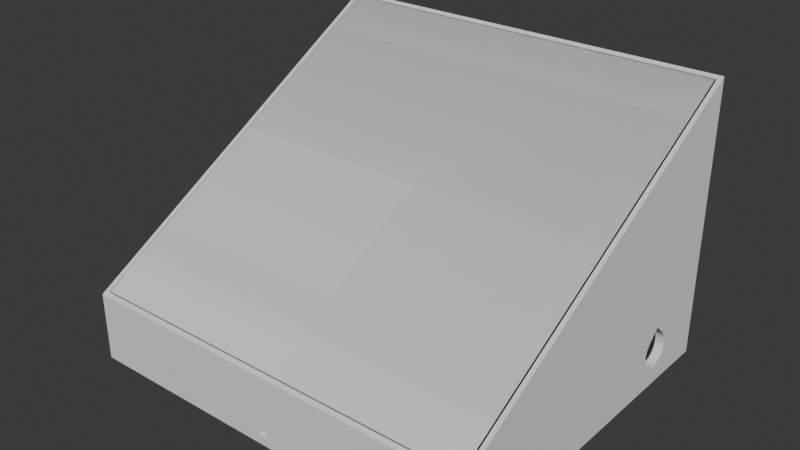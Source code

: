# Source: solar_station_case.blend  (saved by Blender 5.2.44; exported with 4.5.12 LTS)
import bpy
from mathutils import Matrix  # noqa: F401  (used for matrix-valued properties, if any)

bpy.ops.wm.read_factory_settings(use_empty=True)
scene = bpy.context.scene
scene.name = 'Scene'

# ---- collections
col_collection = bpy.data.collections.new('Collection'); scene.collection.children.link(col_collection)

# ---- world
world_world = bpy.data.worlds.new('World'); scene.world = world_world
world_world.use_nodes = True; world_world.node_tree.nodes.clear()
_N = world_world.node_tree.nodes; _L = world_world.node_tree.links
n0 = _N.new('ShaderNodeOutputWorld'); n0.name = 'World Output'; n0.location = (200, 100)
n1 = _N.new('ShaderNodeBackground'); n1.name = 'Background'; n1.location = (-200, 100)
n1.inputs[0].default_value = (0.05088, 0.05088, 0.05088, 1.0)
_L.new(n1.outputs[0], n0.inputs[0])
n0.is_active_output = True
world_world.color = (0.05088, 0.05088, 0.05088)
world_world.sun_shadow_jitter_overblur = 0.0

# ---- meshes
me_cube_001 = bpy.data.meshes.new('Cube.001')
me_cube_001.from_pydata([(-72.5, -61.29, 23.45), (-72.5, -62.79, 26.05), (-72.5, 64.29, 95.95), (-72.5, 62.79, 98.55), (72.5, -61.29, 23.45), (72.5, -62.79, 26.05), (72.5, 64.29, 95.95), (72.5, 62.79, 98.55)], [], [(0, 1, 3, 2), (2, 3, 7, 6), (6, 7, 5, 4), (4, 5, 1, 0), (2, 6, 4, 0), (7, 3, 1, 5)])
_uv = me_cube_001.uv_layers.new(name='UVMap')
_uv.uv.foreach_set('vector', [0.375, 0.0, 0.625, 0.0, 0.625, 0.25, 0.375, 0.25, 0.375, 0.25, 0.625, 0.25, 0.625, 0.5, 0.375, 0.5, 0.375, 0.5, 0.625, 0.5, 0.625, 0.75, 0.375, 0.75, 0.375, 0.75, 0.625, 0.75, 0.625, 1.0, 0.375, 1.0, 0.125, 0.5, 0.375, 0.5, 0.375, 0.75, 0.125, 0.75, 0.625, 0.5, 0.875, 0.5, 0.875, 0.75, 0.625, 0.75])
me_cube_001.update()
me_solarstation = bpy.data.meshes.new('SolarStation')
me_solarstation.from_pydata([(-74.6, -64.61, 0.0), (-54.3, 12.21, 3.0), (-15.3, -23.3, 7.0), (-39.3, 35.81, 3.0), (-73.0, -61.72, 23.2), (55.3, -23.3, 7.0), (-71.4, -61.41, 3.0), (55.3, 27.3, 7.0), (-25.7, 12.21, 3.0), (74.6, -64.61, 0.0), (-15.3, 27.3, 7.0), (39.3, 35.81, 3.0), (-17.3, -25.3, 11.0), (-25.7, 29.81, 3.0), (71.4, -61.41, 3.0), (57.3, -25.3, 11.0), (57.3, 29.3, 11.0), (-54.3, 29.81, 3.0), (-17.3, 29.3, 11.0), (74.6, 64.61, 0.0), (-56.3, 10.21, 9.0), (-15.3, -23.3, 11.0), (-15.3, 27.3, 11.0), (39.3, 57.41, 3.0), (55.3, -23.3, 11.0), (-23.7, 10.21, 9.0), (55.3, 27.3, 11.0), (73.0, -61.72, 23.2), (-23.7, 31.81, 9.0), (71.4, 61.41, 3.0), (-56.3, 31.81, 9.0), (-39.3, 57.41, 3.0), (-54.3, 12.21, 9.0), (53.8, -21.8, 7.0), (53.8, 25.8, 7.0), (-74.6, 64.61, 0.0), (-54.3, 29.81, 9.0), (-13.8, -21.8, 7.0), (-41.3, 33.81, 9.0), (-13.8, 25.8, 7.0), (-25.7, 12.21, 9.0), (-71.4, 61.41, 3.0), (-25.7, 29.81, 9.0), (41.3, 33.81, 9.0), (41.3, 59.41, 9.0), (-74.6, -64.61, 25.0), (-41.3, 59.41, 9.0), (74.6, -64.61, 25.0), (-39.3, 35.81, 9.0), (74.6, 64.61, 99.6), (-39.3, 57.41, 9.0), (-74.6, 64.61, 99.6), (-73.0, -63.22, 25.8), (39.3, 35.81, 9.0), (39.3, 57.41, 9.0), (-73.0, -63.01, 25.92), (73.0, -63.01, 25.92), (73.0, -63.22, 25.8), (-73.0, 63.22, 98.8), (73.0, 63.22, 98.8), (-73.0, 64.61, 96.14), (-73.0, 64.61, 96.4), (73.0, 64.61, 96.4), (73.0, 64.61, 96.14), (-71.4, -61.41, 23.38), (71.4, -61.41, 23.38), (71.4, 61.41, 94.29), (-71.4, 61.41, 94.29), (74.6, 33.36, 13.0), (74.6, 33.48, 11.78), (74.6, 33.48, 14.22), (74.6, 33.83, 10.61), (74.6, 33.83, 15.39), (74.6, 34.41, 9.528), (74.6, 35.19, 8.581), (74.6, 37.21, 7.226), (74.6, 38.39, 6.87), (74.6, 36.13, 7.803), (74.6, 34.41, 16.47), (74.6, 35.19, 17.42), (74.6, 42.0, 7.226), (74.6, 40.82, 6.87), (74.6, 44.02, 8.581), (74.6, 43.08, 7.803), (74.6, 45.38, 10.61), (74.6, 45.38, 15.39), (74.6, 45.86, 13.0), (74.6, 45.74, 11.78), (0.0, -58.41, 3.0), (74.6, 45.74, 14.22), (74.6, 44.8, 16.47), (74.6, 44.8, 9.528), (74.6, 44.02, 17.42), (74.6, 39.61, 21.84), (74.6, 39.61, 6.75), (71.4, 33.36, 13.0), (71.4, 33.48, 11.78), (71.4, 33.48, 14.22), (71.4, 33.83, 10.61), (71.4, 33.83, 15.39), (71.4, 34.41, 9.528), (71.4, 35.19, 8.581), (71.4, 38.39, 6.87), (71.4, 37.21, 7.226), (71.4, 36.13, 7.803), (71.4, 34.41, 16.47), (71.4, 35.19, 17.42), (71.4, 42.0, 7.226), (71.4, 40.82, 6.87), (71.4, 44.02, 8.581), (71.4, 43.08, 7.803), (71.4, 45.38, 10.61), (71.4, 45.38, 15.39), (71.4, 45.86, 13.0), (71.4, 45.74, 11.78), (71.4, 45.74, 14.22), (71.4, 44.8, 16.47), (71.4, 44.8, 9.528), (71.4, 44.02, 17.42), (71.4, 39.61, 21.84), (71.4, 39.61, 6.75), (-74.6, 33.36, 13.0), (-74.6, 33.48, 11.78), (-74.6, 33.48, 14.22), (-74.6, 33.83, 10.61), (-74.6, 33.83, 15.39), (-74.6, 34.41, 9.528), (-74.6, 35.19, 8.581), (-74.6, 38.39, 6.87), (-74.6, 37.21, 7.226), (-74.6, 36.13, 7.803), (-74.6, 34.41, 16.47), (-74.6, 35.19, 17.42), (-74.6, 42.0, 7.226), (-74.6, 40.82, 6.87), (-74.6, 44.02, 8.581), (-74.6, 43.08, 7.803), (-74.6, 45.38, 10.61), (-74.6, 45.19, 10.26), (-74.6, 45.38, 15.39), (-74.6, 45.86, 13.0), (-74.6, 45.74, 11.78), (-74.6, 45.74, 14.22), (-74.6, 44.8, 16.47), (-74.6, 44.8, 9.528), (-74.6, 44.02, 17.42), (-74.6, 39.61, 21.84), (-74.6, 39.61, 6.75), (-71.4, 33.36, 13.0), (-71.4, 33.48, 11.78), (-71.4, 33.48, 14.22), (-71.4, 33.83, 10.61), (-71.4, 33.83, 15.39), (-71.4, 34.41, 9.528), (-71.4, 35.19, 8.581), (-71.4, 37.21, 7.226), (-71.4, 38.39, 6.87), (-71.4, 36.13, 7.803), (-71.4, 34.41, 16.47), (-71.4, 35.19, 17.42), (-71.4, 42.0, 7.226), (-71.4, 40.82, 6.87), (-71.4, 44.02, 8.581), (-71.4, 43.08, 7.803), (-71.4, 45.38, 10.61), (-71.4, 45.38, 15.39), (-71.4, 45.86, 13.0), (-71.4, 45.74, 11.78), (-71.4, 45.74, 14.22), (-71.4, 44.8, 16.47), (-71.4, 44.8, 9.528), (-71.4, 44.02, 17.42), (-71.4, 39.61, 21.84), (-71.4, 39.61, 6.75), (-1.5, -64.61, 4.5), (-1.487, -64.61, 4.304), (-1.487, -64.61, 4.696), (-1.449, -64.61, 4.112), (-1.449, -64.61, 4.888), (-1.19, -64.61, 3.587), (-1.19, -64.61, 5.413), (-1.299, -64.61, 3.75), (-1.299, -64.61, 5.25), (-1.386, -64.61, 3.926), (-1.386, -64.61, 5.074), (-0.75, -64.61, 3.201), (-0.75, -64.61, 5.799), (-0.9131, -64.61, 3.31), (-0.9131, -64.61, 5.69), (-0.1958, -64.61, 3.013), (-0.1958, -64.61, 5.987), (-0.3882, -64.61, 3.051), (-0.3882, -64.61, 5.949), (-0.574, -64.61, 3.114), (-0.574, -64.61, 5.886), (0.0, -64.61, 3.0), (-1.061, -64.61, 3.439), (-1.061, -64.61, 5.561), (0.1958, -64.61, 3.013), (0.3882, -64.61, 5.949), (0.3882, -64.61, 3.051), (0.1958, -64.61, 5.987), (0.75, -64.61, 3.201), (0.9131, -64.61, 5.69), (0.9131, -64.61, 3.31), (0.75, -64.61, 5.799), (0.574, -64.61, 3.114), (0.574, -64.61, 5.886), (1.19, -64.61, 3.587), (1.19, -64.61, 5.413), (1.299, -64.61, 3.75), (1.299, -64.61, 5.25), (1.449, -64.61, 4.112), (1.449, -64.61, 4.888), (1.5, -64.61, 4.5), (1.487, -64.61, 4.304), (1.487, -64.61, 4.696), (1.386, -64.61, 3.926), (1.386, -64.61, 5.074), (1.061, -64.61, 3.439), (1.061, -64.61, 5.561), (0.0, -64.61, 6.0), (0.0, -61.41, 3.0), (-1.487, -61.41, 4.304), (-1.5, -61.41, 4.5), (-1.449, -61.41, 4.888), (-1.449, -61.41, 4.112), (-1.487, -61.41, 4.696), (-1.386, -61.41, 3.926), (-1.19, -61.41, 5.413), (-1.299, -61.41, 3.75), (-1.299, -61.41, 5.25), (-1.19, -61.41, 3.587), (-1.386, -61.41, 5.074), (-1.061, -61.41, 3.439), (-0.75, -61.41, 5.799), (-0.9131, -61.41, 3.31), (-0.9131, -61.41, 5.69), (-0.574, -61.41, 3.114), (-0.1958, -61.41, 3.013), (-0.1958, -61.41, 5.987), (-0.3882, -61.41, 3.051), (-0.3882, -61.41, 5.949), (-0.75, -61.41, 3.201), (-0.574, -61.41, 5.886), (-1.061, -61.41, 5.561), (0.3882, -61.41, 3.051), (0.3882, -61.41, 5.949), (0.1958, -61.41, 3.013), (0.1958, -61.41, 5.987), (0.9131, -61.41, 3.31), (0.9131, -61.41, 5.69), (0.75, -61.41, 3.201), (0.75, -61.41, 5.799), (0.574, -61.41, 3.114), (0.574, -61.41, 5.886), (1.19, -61.41, 5.413), (1.299, -61.41, 3.75), (1.19, -61.41, 3.587), (1.299, -61.41, 5.25), (1.449, -61.41, 4.888), (1.5, -61.41, 4.5), (1.487, -61.41, 4.304), (1.487, -61.41, 4.696), (1.449, -61.41, 4.112), (1.386, -61.41, 5.074), (1.386, -61.41, 3.926), (1.061, -61.41, 5.561), (1.061, -61.41, 3.439), (0.0, -61.41, 6.0), (41.3, 33.81, 3.0), (-41.3, 33.81, 3.0), (41.3, 59.41, 3.0), (-41.3, 59.41, 3.0), (-23.7, 10.21, 3.0), (-56.3, 10.21, 3.0), (-23.7, 31.81, 3.0), (-56.3, 31.81, 3.0), (-40.4, 31.81, 3.0), (-42.08, 12.21, 3.0), (-36.57, 29.81, 3.0), (-45.36, 17.71, 3.0), (-31.99, 25.94, 3.0), (57.3, 29.3, 3.0), (53.8, 25.8, 3.0), (42.72, 29.3, 3.0), (57.3, -25.3, 3.0), (53.8, -21.8, 3.0), (-17.3, 12.53, 3.0), (-17.3, 29.3, 3.0), (-13.8, 25.8, 3.0), (-17.3, -25.3, 3.0), (-13.8, -21.8, 3.0)], [], [(0, 35, 19, 9), (52, 55, 45, 47, 56, 57), (59, 56, 47, 49, 51, 45, 55, 58), (175, 174, 0, 9, 214, 215, 212, 217, 210, 208, 219, 204, 202, 206, 200, 198, 195, 189, 191, 193, 185, 187, 196, 179, 181, 183, 177), (216, 214, 9, 47, 45, 0, 174, 176, 178, 184, 182, 180, 197, 188, 186, 194, 192, 190, 221, 201, 199, 207, 205, 203, 220, 209, 211, 218, 213), (87, 84, 19, 49, 93, 92, 90, 85, 89, 86), (79, 93, 49, 47, 9, 19, 84, 91, 82, 83, 80, 81, 94, 76, 75, 77, 74, 73, 71, 69, 68, 70, 72, 78), (51, 49, 62, 61), (63, 62, 49, 19, 35, 51, 61, 60), (144, 138, 35, 0, 45, 51, 146, 132, 131, 125, 123, 121, 122, 124, 126, 127, 130, 129, 128, 147, 134, 133, 136, 135), (145, 146, 51, 35, 138, 137, 141, 140, 142, 139, 143), (284, 290, 292, 287), (285, 270, 271, 278, 276, 274, 288, 289), (274, 275, 277, 41, 6, 88, 222, 14, 29, 272, 270, 285, 283, 286, 291, 288), (277, 278, 271, 273, 41), (282, 281, 279, 8, 13, 280), (281, 282, 280, 17, 1, 279), (272, 29, 41, 273), (31, 3, 11, 23), (6, 222, 88), (227, 224, 6, 64, 65, 14, 222, 248, 246, 254, 252, 250, 268, 258, 257, 266, 264, 262, 261, 263, 260, 265, 259, 256, 267, 251, 253, 255, 247, 249, 269, 240, 242, 244, 235, 237, 245, 229, 231, 233, 225), (239, 222, 6, 224, 223, 226, 228, 230, 232, 234, 236, 243, 238, 241), (117, 111, 29, 14, 65, 66, 119, 106, 105, 99, 97, 95, 96, 98, 100, 101, 104, 103, 102, 120, 108, 107, 110, 109), (118, 119, 66, 29, 111, 114, 113, 115, 112, 116), (67, 41, 29, 66), (167, 164, 41, 67, 172, 171, 169, 165, 168, 166), (159, 172, 67, 64, 6, 41, 164, 170, 162, 163, 160, 161, 173, 156, 155, 157, 154, 153, 151, 149, 148, 150, 152, 158), (55, 52, 4, 60, 61, 58), (62, 59, 58, 61), (56, 59, 62, 63, 27, 57), (27, 4, 52, 57), (66, 65, 27, 63, 60, 4, 64, 67), (64, 4, 27, 65), (90, 92, 118, 116), (85, 90, 116, 112), (89, 85, 112, 115), (86, 89, 115, 113), (87, 86, 113, 114), (84, 87, 114, 111), (91, 84, 111, 117), (82, 91, 117, 109), (83, 82, 109, 110), (80, 83, 110, 107), (81, 80, 107, 108), (94, 81, 108, 120), (76, 94, 120, 102), (75, 76, 102, 103), (77, 75, 103, 104), (74, 77, 104, 101), (100, 73, 74, 101), (98, 71, 73, 100), (96, 69, 71, 98), (95, 68, 69, 96), (97, 70, 68, 95), (99, 72, 70, 97), (105, 78, 72, 99), (106, 79, 78, 105), (119, 93, 79, 106), (118, 92, 93, 119), (145, 143, 169, 171), (143, 139, 165, 169), (139, 142, 168, 165), (142, 140, 166, 168), (140, 141, 167, 166), (141, 137, 164, 167), (170, 164, 137, 138, 144), (144, 135, 162, 170), (135, 136, 163, 162), (136, 133, 160, 163), (133, 134, 161, 160), (134, 147, 173, 161), (147, 128, 156, 173), (128, 129, 155, 156), (129, 130, 157, 155), (130, 127, 154, 157), (126, 153, 154, 127), (124, 151, 153, 126), (122, 149, 151, 124), (121, 148, 149, 122), (123, 150, 148, 121), (125, 152, 150, 123), (131, 158, 152, 125), (132, 159, 158, 131), (146, 172, 159, 132), (145, 171, 172, 146), (201, 221, 269, 249), (199, 201, 249, 247), (207, 199, 247, 255), (205, 207, 255, 253), (203, 205, 253, 251), (220, 203, 251, 267), (220, 267, 256, 209), (209, 256, 259, 211), (211, 259, 265, 218), (218, 265, 260, 213), (213, 260, 263, 216), (216, 263, 261, 214), (214, 261, 262, 215), (215, 262, 264, 212), (212, 264, 266, 217), (217, 266, 257, 210), (210, 257, 258, 208), (208, 258, 268, 219), (250, 204, 219, 268), (252, 202, 204, 250), (254, 206, 202, 252), (246, 200, 206, 254), (248, 198, 200, 246), (222, 195, 198, 248), (239, 189, 195, 222), (241, 191, 189, 239), (238, 193, 191, 241), (243, 185, 193, 238), (236, 187, 185, 243), (234, 196, 187, 236), (179, 196, 234, 232), (181, 179, 232, 230), (183, 181, 230, 228), (177, 183, 228, 226), (175, 177, 226, 223), (174, 175, 223, 224), (176, 174, 224, 227), (178, 176, 227, 225), (184, 178, 225, 233), (182, 184, 233, 231), (180, 182, 231, 229), (197, 180, 229, 245), (188, 197, 245, 237), (186, 188, 237, 235), (194, 186, 235, 244), (192, 194, 244, 242), (190, 192, 242, 240), (221, 190, 240, 269), (53, 43, 44, 54), (50, 54, 44, 46, 38, 43, 53, 48), (270, 43, 38, 271), (272, 44, 43, 270), (273, 46, 44, 272), (271, 38, 46, 273), (11, 3, 48, 53), (23, 11, 53, 54), (50, 31, 23, 54), (48, 3, 31, 50), (40, 25, 28, 42), (36, 42, 28, 30, 20, 25, 40, 32), (274, 25, 20, 275), (276, 28, 25, 274), (278, 277, 30, 28, 276), (275, 20, 30, 277), (40, 8, 279, 1, 32), (40, 42, 13, 8), (280, 13, 42, 36, 17), (32, 1, 17, 36), (24, 21, 12, 15, 16, 18, 22, 26), (18, 12, 21, 22), (286, 15, 12, 291), (283, 16, 15, 286), (289, 18, 16, 283, 285), (12, 18, 289, 288, 291), (33, 37, 2, 5, 7, 10, 39, 34), (10, 2, 37, 39), (5, 2, 21, 24), (7, 5, 24, 26), (22, 10, 7, 26), (21, 2, 10, 22), (37, 33, 287, 292), (33, 34, 284, 287), (284, 34, 39, 290), (290, 39, 37, 292)])
_uv = me_solarstation.uv_layers.new(name='UVMap')
_uv.uv.foreach_set('vector', [0.0, 0.0, 0.0, 0.0, 0.0, 0.0, 0.0, 0.0, 0.0, 0.0, 0.0, 0.0, 0.0, 0.0, 0.0, 0.0, 0.0, 0.0, 0.0, 0.0, 0.0, 0.0, 0.0, 0.0, 0.0, 0.0, 0.0, 0.0, 0.0, 0.0, 0.0, 0.0, 0.0, 0.0, 0.0, 0.0, 0.0, 0.0, 0.0, 0.0, 0.0, 0.0, 0.0, 0.0, 0.0, 0.0, 0.0, 0.0, 0.0, 0.0, 0.0, 0.0, 0.0, 0.0, 0.0, 0.0, 0.0, 0.0, 0.0, 0.0, 0.0, 0.0, 0.0, 0.0, 0.0, 0.0, 0.0, 0.0, 0.0, 0.0, 0.0, 0.0, 0.0, 0.0, 0.0, 0.0, 0.0, 0.0, 0.0, 0.0, 0.0, 0.0, 0.0, 0.0, 0.0, 0.0, 0.0, 0.0, 0.0, 0.0, 0.0, 0.0, 0.0, 0.0, 0.0, 0.0, 0.0, 0.0, 0.0, 0.0, 0.0, 0.0, 0.0, 0.0, 0.0, 0.0, 0.0, 0.0, 0.0, 0.0, 0.0, 0.0, 0.0, 0.0, 0.0, 0.0, 0.0, 0.0, 0.0, 0.0, 0.0, 0.0, 0.0, 0.0, 0.0, 0.0, 0.0, 0.0, 0.0, 0.0, 0.0, 0.0, 0.0, 0.0, 0.0, 0.0, 0.0, 0.0, 0.0, 0.0, 0.0, 0.0, 0.0, 0.0, 0.0, 0.0, 0.0, 0.0, 0.0, 0.0, 0.0, 0.0, 0.0, 0.0, 0.0, 0.0, 0.0, 0.0, 0.0, 0.0, 0.0, 0.0, 0.0, 0.0, 0.0, 0.0, 0.0, 0.0, 0.0, 0.0, 0.0, 0.0, 0.0, 0.0, 0.0, 0.0, 0.0, 0.0, 0.0, 0.0, 0.0, 0.0, 0.0, 0.0, 0.0, 0.0, 0.0, 0.0, 0.0, 0.0, 0.0, 0.0, 0.0, 0.0, 0.0, 0.0, 0.0, 0.0, 0.0, 0.0, 0.0, 0.0, 0.0, 0.0, 0.0, 0.0, 0.0, 0.0, 0.0, 0.0, 0.0, 0.0, 0.0, 0.0, 0.0, 0.0, 0.0, 0.0, 0.0, 0.0, 0.0, 0.0, 0.0, 0.0, 0.0, 0.0, 0.0, 0.0, 0.0, 0.0, 0.0, 0.0, 0.0, 0.0, 0.0, 0.0, 0.0, 0.0, 0.0, 0.0, 0.0, 0.0, 0.0, 0.0, 0.0, 0.0, 0.0, 0.0, 0.0, 0.0, 0.0, 0.0, 0.0, 0.0, 0.0, 0.0, 0.0, 0.0, 0.0, 0.0, 0.0, 0.0, 0.0, 0.0, 0.0, 0.0, 0.0, 0.0, 0.0, 0.0, 0.0, 0.0, 0.0, 0.0, 0.0, 0.0, 0.0, 0.0, 0.0, 0.0, 0.0, 0.0, 0.0, 0.0, 0.0, 0.0, 0.0, 0.0, 0.0, 0.0, 0.0, 0.0, 0.0, 0.0, 0.0, 0.0, 0.0, 0.0, 0.0, 0.0, 0.0, 0.0, 0.0, 0.0, 0.0, 0.0, 0.0, 0.0, 0.0, 0.0, 0.0, 0.0, 0.0, 0.0, 0.0, 0.0, 0.0, 0.0, 0.0, 0.0, 0.0, 0.0, 0.0, 0.0, 0.0, 0.0, 0.0, 0.0, 0.0, 0.0, 0.0, 0.0, 0.0, 0.0, 0.0, 0.0, 0.0, 0.0, 0.0, 0.0, 0.0, 0.0, 0.0, 0.0, 0.0, 0.0, 0.0, 0.0, 0.0, 0.0, 0.0, 0.0, 0.0, 0.0, 0.0, 0.0, 0.0, 0.0, 0.0, 0.0, 0.0, 0.0, 0.0, 0.0, 0.0, 0.0, 0.0, 0.0, 0.0, 0.0, 0.0, 0.0, 0.0, 0.0, 0.0, 0.0, 0.0, 0.0, 0.0, 0.0, 0.0, 0.0, 0.0, 0.0, 0.0, 0.0, 0.0, 0.0, 0.0, 0.0, 0.0, 0.0, 0.0, 0.0, 0.0, 0.0, 0.0, 0.0, 0.0, 0.0, 0.0, 0.0, 0.0, 0.0, 0.0, 0.0, 0.0, 0.0, 0.0, 0.0, 0.0, 0.0, 0.0, 0.0, 0.0, 0.0, 0.0, 0.0, 0.0, 0.0, 0.0, 0.0, 0.0, 0.0, 0.0, 0.0, 0.0, 0.0, 0.0, 0.0, 0.0, 0.0, 0.0, 0.0, 0.0, 0.0, 0.0, 0.0, 0.0, 0.0, 0.0, 0.0, 0.0, 0.0, 0.0, 0.0, 0.0, 0.0, 0.0, 0.0, 0.0, 0.0, 0.0, 0.0, 0.0, 0.0, 0.0, 0.0, 0.0, 0.0, 0.0, 0.0, 0.0, 0.0, 0.0, 0.0, 0.0, 0.0, 0.0, 0.0, 0.0, 0.0, 0.0, 0.0, 0.0, 0.0, 0.0, 0.0, 0.0, 0.0, 0.0, 0.0, 0.0, 0.0, 0.0, 0.0, 0.0, 0.0, 0.0, 0.0, 0.0, 0.0, 0.0, 0.0, 0.0, 0.0, 0.0, 0.0, 0.0, 0.0, 0.0, 0.0, 0.0, 0.0, 0.0, 0.0, 0.0, 0.0, 0.0, 0.0, 0.0, 0.0, 0.0, 0.0, 0.0, 0.0, 0.0, 0.0, 0.0, 0.0, 0.0, 0.0, 0.0, 0.0, 0.0, 0.0, 0.0, 0.0, 0.0, 0.0, 0.0, 0.0, 0.0, 0.0, 0.0, 0.0, 0.0, 0.0, 0.0, 0.0, 0.0, 0.0, 0.0, 0.0, 0.0, 0.0, 0.0, 0.0, 0.0, 0.0, 0.0, 0.0, 0.0, 0.0, 0.0, 0.0, 0.0, 0.0, 0.0, 0.0, 0.0, 0.0, 0.0, 0.0, 0.0, 0.0, 0.0, 0.0, 0.0, 0.0, 0.0, 0.0, 0.0, 0.0, 0.0, 0.0, 0.0, 0.0, 0.0, 0.0, 0.0, 0.0, 0.0, 0.0, 0.0, 0.0, 0.0, 0.0, 0.0, 0.0, 0.0, 0.0, 0.0, 0.0, 0.0, 0.0, 0.0, 0.0, 0.0, 0.0, 0.0, 0.0, 0.0, 0.0, 0.0, 0.0, 0.0, 0.0, 0.0, 0.0, 0.0, 0.0, 0.0, 0.0, 0.0, 0.0, 0.0, 0.0, 0.0, 0.0, 0.0, 0.0, 0.0, 0.0, 0.0, 0.0, 0.0, 0.0, 0.0, 0.0, 0.0, 0.0, 0.0, 0.0, 0.0, 0.0, 0.0, 0.0, 0.0, 0.0, 0.0, 0.0, 0.0, 0.0, 0.0, 0.0, 0.0, 0.0, 0.0, 0.0, 0.0, 0.0, 0.0, 0.0, 0.0, 0.0, 0.0, 0.0, 0.0, 0.0, 0.0, 0.0, 0.0, 0.0, 0.0, 0.0, 0.0, 0.0, 0.0, 0.0, 0.0, 0.0, 0.0, 0.0, 0.0, 0.0, 0.3977, 0.0004238, 0.3977, 0.0, 0.375, 0.0, 0.375, 0.2498, 0.3767, 0.25, 0.3977, 0.25, 0.3767, 0.5, 0.3977, 0.5, 0.3977, 0.25, 0.3767, 0.25, 0.3977, 0.7496, 0.3977, 0.5, 0.3767, 0.5, 0.375, 0.5002, 0.375, 0.75, 0.3977, 0.75, 0.375, 0.75, 0.375, 1.0, 0.3977, 1.0, 0.3977, 0.75, 0.3723, 0.5066, 0.3723, 0.7494, 0.375, 0.75, 0.375, 0.5002, 0.125, 0.5002, 0.125, 0.75, 0.1277, 0.7494, 0.1277, 0.5066, 0.1277, 0.7494, 0.125, 0.75, 0.375, 0.75, 0.3723, 0.7494, 0.0, 0.0, 0.0, 0.0, 0.0, 0.0, 0.0, 0.0, 0.0, 0.0, 0.0, 0.0, 0.0, 0.0, 0.0, 0.0, 0.0, 0.0, 0.0, 0.0, 0.0, 0.0, 0.0, 0.0, 0.0, 0.0, 0.0, 0.0, 0.0, 0.0, 0.0, 0.0, 0.0, 0.0, 0.0, 0.0, 0.0, 0.0, 0.0, 0.0, 0.0, 0.0, 0.0, 0.0, 0.0, 0.0, 0.0, 0.0, 0.0, 0.0, 0.0, 0.0, 0.0, 0.0, 0.0, 0.0, 0.0, 0.0, 0.0, 0.0, 0.0, 0.0, 0.0, 0.0, 0.0, 0.0, 0.0, 0.0, 0.0, 0.0, 0.0, 0.0, 0.0, 0.0, 0.0, 0.0, 0.0, 0.0, 0.0, 0.0, 0.0, 0.0, 0.0, 0.0, 0.0, 0.0, 0.0, 0.0, 0.0, 0.0, 0.0, 0.0, 0.0, 0.0, 0.0, 0.0, 0.0, 0.0, 0.0, 0.0, 0.0, 0.0, 0.0, 0.0, 0.0, 0.0, 0.0, 0.0, 0.0, 0.0, 0.0, 0.0, 0.0, 0.0, 0.0, 0.0, 0.0, 0.0, 0.0, 0.0, 0.0, 0.0, 0.0, 0.0, 0.0, 0.0, 0.0, 0.0, 0.0, 0.0, 0.0, 0.0, 0.0, 0.0, 0.0, 0.0, 0.0, 0.0, 0.0, 0.0, 0.0, 0.0, 0.0, 0.0, 0.0, 0.0, 0.0, 0.0, 0.0, 0.0, 0.0, 0.0, 0.0, 0.0, 0.0, 0.0, 0.0, 0.0, 0.0, 0.0, 0.0, 0.0, 0.0, 0.0, 0.0, 0.0, 0.0, 0.0, 0.0, 0.0, 0.0, 0.0, 0.0, 0.0, 0.0, 0.0, 0.0, 0.0, 0.0, 0.0, 0.0, 0.0, 0.0, 0.0, 0.0, 0.0, 0.0, 0.0, 0.0, 0.0, 0.0, 0.0, 0.0, 0.0, 0.0, 0.0, 0.0, 0.0, 0.0, 0.0, 0.0, 0.0, 0.0, 0.0, 0.0, 0.0, 0.0, 0.0, 0.0, 0.0, 0.0, 0.0, 0.0, 0.0, 0.0, 0.0, 0.0, 0.0, 0.0, 0.0, 0.0, 0.0, 0.0, 0.0, 0.0, 0.0, 0.0, 0.0, 0.0, 0.0, 0.0, 0.0, 0.0, 0.0, 0.0, 0.0, 0.0, 0.0, 0.0, 0.0, 0.0, 0.0, 0.0, 0.0, 0.0, 0.0, 0.0, 0.0, 0.0, 0.0, 0.0, 0.0, 0.0, 0.0, 0.0, 0.0, 0.0, 0.0, 0.0, 0.0, 0.0, 0.0, 0.0, 0.0, 0.0, 0.0, 0.0, 0.0, 0.0, 0.0, 0.0, 0.0, 0.0, 0.0, 0.0, 0.0, 0.0, 0.0, 0.0, 0.0, 0.0, 0.0, 0.0, 0.0, 0.0, 0.0, 0.0, 0.0, 0.0, 0.0, 0.0, 0.0, 0.0, 0.0, 0.0, 0.0, 0.0, 0.0, 0.0, 0.0, 0.0, 0.0, 0.0, 0.0, 0.0, 0.0, 0.0, 0.0, 0.0, 0.0, 0.0, 0.0, 0.0, 0.0, 0.0, 0.0, 0.0, 0.0, 0.0, 0.0, 0.0, 0.0, 0.0, 0.0, 0.0, 0.0, 0.0, 0.0, 0.0, 0.0, 0.0, 0.0, 0.0, 0.0, 0.0, 0.0, 0.0, 0.0, 0.0, 0.0, 0.0, 0.0, 0.0, 0.0, 0.0, 0.0, 0.0, 0.0, 0.0, 0.0, 0.0, 0.0, 0.0, 0.0, 0.0, 0.0, 0.0, 0.0, 0.0, 0.0, 0.0, 0.0, 0.0, 0.0, 0.0, 0.0, 0.0, 0.0, 0.0, 0.0, 0.0, 0.0, 0.0, 0.0, 0.0, 0.0, 0.0, 0.0, 0.0, 0.0, 0.0, 0.0, 0.0, 0.0, 0.0, 0.0, 0.0, 0.0, 0.0, 0.0, 0.0, 0.0, 0.0, 0.0, 0.0, 0.0, 0.0, 0.0, 0.0, 0.0, 0.0, 0.0, 0.0, 0.0, 0.0, 0.0, 0.0, 0.0, 0.0, 0.0, 0.0, 0.0, 0.0, 0.0, 0.0, 0.0, 0.0, 0.0, 0.9792, 0.837, 1.0, 0.837, 1.0, 0.663, 0.9792, 0.663, 0.9583, 0.837, 0.9792, 0.837, 0.9792, 0.663, 0.9583, 0.663, 0.9375, 0.837, 0.9583, 0.837, 0.9583, 0.663, 0.9375, 0.663, 0.9167, 0.837, 0.9375, 0.837, 0.9375, 0.663, 0.9167, 0.663, 0.8958, 0.837, 0.9167, 0.837, 0.9167, 0.663, 0.8958, 0.663, 0.875, 0.837, 0.8958, 0.837, 0.8958, 0.663, 0.875, 0.663, 0.875, 0.837, 0.875, 0.663, 0.8542, 0.663, 0.8542, 0.837, 0.8542, 0.837, 0.8542, 0.663, 0.8333, 0.663, 0.8333, 0.837, 0.8333, 0.837, 0.8333, 0.663, 0.8125, 0.663, 0.8125, 0.837, 0.8125, 0.837, 0.8125, 0.663, 0.7917, 0.663, 0.7917, 0.837, 0.7917, 0.837, 0.7917, 0.663, 0.7708, 0.663, 0.7708, 0.837, 0.7708, 0.837, 0.7708, 0.663, 0.75, 0.663, 0.75, 0.837, 0.75, 0.837, 0.75, 0.663, 0.7292, 0.663, 0.7292, 0.837, 0.7292, 0.837, 0.7292, 0.663, 0.7083, 0.663, 0.7083, 0.837, 0.7083, 0.837, 0.7083, 0.663, 0.6875, 0.663, 0.6875, 0.837, 0.6875, 0.837, 0.6875, 0.663, 0.6667, 0.663, 0.6667, 0.837, 0.6667, 0.837, 0.6667, 0.663, 0.6458, 0.663, 0.6458, 0.837, 0.6458, 0.837, 0.6458, 0.663, 0.625, 0.663, 0.625, 0.837, 0.6042, 0.663, 0.6042, 0.837, 0.625, 0.837, 0.625, 0.663, 0.5833, 0.663, 0.5833, 0.837, 0.6042, 0.837, 0.6042, 0.663, 0.5625, 0.663, 0.5625, 0.837, 0.5833, 0.837, 0.5833, 0.663, 0.5417, 0.663, 0.5417, 0.837, 0.5625, 0.837, 0.5625, 0.663, 0.5208, 0.663, 0.5208, 0.837, 0.5417, 0.837, 0.5417, 0.663, 0.5, 0.663, 0.5, 0.837, 0.5208, 0.837, 0.5208, 0.663, 0.4792, 0.663, 0.4792, 0.837, 0.5, 0.837, 0.5, 0.663, 0.4583, 0.663, 0.4583, 0.837, 0.4792, 0.837, 0.4792, 0.663, 0.4375, 0.663, 0.4375, 0.837, 0.4583, 0.837, 0.4583, 0.663, 0.4167, 0.663, 0.4167, 0.837, 0.4375, 0.837, 0.4375, 0.663, 0.3958, 0.663, 0.3958, 0.837, 0.4167, 0.837, 0.4167, 0.663, 0.375, 0.663, 0.375, 0.837, 0.3958, 0.837, 0.3958, 0.663, 0.3542, 0.837, 0.375, 0.837, 0.375, 0.663, 0.3542, 0.663, 0.3333, 0.837, 0.3542, 0.837, 0.3542, 0.663, 0.3333, 0.663, 0.3125, 0.837, 0.3333, 0.837, 0.3333, 0.663, 0.3125, 0.663, 0.2917, 0.837, 0.3125, 0.837, 0.3125, 0.663, 0.2917, 0.663, 0.2708, 0.837, 0.2917, 0.837, 0.2917, 0.663, 0.2708, 0.663, 0.25, 0.837, 0.2708, 0.837, 0.2708, 0.663, 0.25, 0.663, 0.2292, 0.837, 0.25, 0.837, 0.25, 0.663, 0.2292, 0.663, 0.2083, 0.837, 0.2292, 0.837, 0.2292, 0.663, 0.2083, 0.663, 0.1875, 0.837, 0.2083, 0.837, 0.2083, 0.663, 0.1875, 0.663, 0.1667, 0.837, 0.1875, 0.837, 0.1875, 0.663, 0.1667, 0.663, 0.1458, 0.837, 0.1667, 0.837, 0.1667, 0.663, 0.1458, 0.663, 0.125, 0.837, 0.1458, 0.837, 0.1458, 0.663, 0.125, 0.663, 0.1042, 0.837, 0.125, 0.837, 0.125, 0.663, 0.1042, 0.663, 0.08333, 0.837, 0.1042, 0.837, 0.1042, 0.663, 0.08333, 0.663, 0.0625, 0.837, 0.08333, 0.837, 0.08333, 0.663, 0.0625, 0.663, 0.04167, 0.837, 0.0625, 0.837, 0.0625, 0.663, 0.04167, 0.663, 0.02083, 0.837, 0.04167, 0.837, 0.04167, 0.663, 0.02083, 0.663, 3.763e-07, 0.837, 0.02083, 0.837, 0.02083, 0.663, 3.763e-07, 0.663, 0.0, 0.0, 0.0, 0.0, 0.0, 0.0, 0.0, 0.0, 0.0, 0.0, 0.0, 0.0, 0.0, 0.0, 0.0, 0.0, 0.0, 0.0, 0.0, 0.0, 0.0, 0.0, 0.0, 0.0, 0.0, 0.0, 0.0, 0.0, 0.0, 0.0, 0.0, 0.0, 0.0, 0.0, 0.0, 0.0, 0.0, 0.0, 0.0, 0.0, 0.0, 0.0, 0.0, 0.0, 0.0, 0.0, 0.0, 0.0, 0.0, 0.0, 0.0, 0.0, 0.0, 0.0, 0.0, 0.0, 0.0, 0.0, 0.0, 0.0, 0.0, 0.0, 0.0, 0.0, 0.0, 0.0, 0.0, 0.0, 0.0, 0.0, 0.0, 0.0, 0.0, 0.0, 0.0, 0.0, 0.0, 0.0, 0.0, 0.0, 0.0, 0.0, 0.0, 0.0, 0.0, 0.0, 0.0, 0.0, 0.0, 0.0, 0.0, 0.0, 0.0, 0.0, 0.0, 0.0, 0.0, 0.0, 0.0, 0.0, 0.0, 0.0, 0.0, 0.0, 0.0, 0.0, 0.0, 0.0, 0.0, 0.0, 0.0, 0.0, 0.0, 0.0, 0.0, 0.0, 0.0, 0.0, 0.0, 0.0, 0.0, 0.0, 0.0, 0.0, 0.0, 0.0, 0.0, 0.0, 0.0, 0.0, 0.0, 0.0, 0.0, 0.0, 0.0, 0.0, 0.0, 0.0, 0.0, 0.0, 0.0, 0.0, 0.0, 0.0, 0.0, 0.0, 0.0, 0.0, 0.0, 0.0, 0.0, 0.0, 0.0, 0.0, 0.0, 0.0, 0.0, 0.0, 0.0, 0.0, 0.0, 0.0, 0.0, 0.0, 0.0, 0.0, 0.0, 0.0, 0.0, 0.0, 0.0, 0.0, 0.0, 0.0, 0.0, 0.0, 0.0, 0.0, 0.0, 0.0, 0.0, 0.0, 0.0, 0.0, 0.0, 0.0, 0.0, 0.0, 0.0, 0.0, 0.0, 0.0, 0.0, 0.0, 0.0, 0.0, 0.0, 0.0, 0.0, 0.0, 0.0, 0.0, 0.0, 0.0, 0.0, 0.0, 0.0, 0.0, 0.0, 0.0, 0.0, 0.0, 0.0, 0.0, 0.0, 0.0, 0.0, 0.0, 0.0, 0.0, 0.0, 0.0, 0.0, 0.0, 0.0, 0.0, 0.0, 0.0, 0.0, 0.0, 0.0, 0.0, 0.0, 0.0, 0.0, 0.0, 0.0, 0.0, 0.0, 0.0, 0.0, 0.0, 0.0, 0.0, 0.0, 0.0, 0.0, 0.0, 0.0, 0.0, 0.0, 0.0, 0.0, 0.0, 0.0, 0.0, 0.0, 0.0, 0.0, 0.0, 0.0, 0.0, 0.0, 0.0, 0.0, 0.0, 0.0, 0.0, 0.0, 0.0, 0.0, 0.0, 0.0, 0.0, 0.0, 0.0, 0.0, 0.0, 0.0, 0.0, 0.0, 0.0, 0.0, 0.0, 0.0, 0.0, 0.0, 0.0, 0.0, 0.0, 0.0, 0.0, 0.0, 0.0, 0.0, 0.0, 0.0, 0.0, 0.0, 0.0, 0.0, 0.0, 0.0, 0.0, 0.0, 0.0, 0.0, 0.0, 0.0, 0.0, 0.0, 0.0, 0.0, 0.0, 0.0, 0.0, 0.0, 0.0, 0.0, 0.0, 0.0, 0.0, 0.0, 0.0, 0.0, 0.0, 0.0, 0.0, 0.0, 0.0])
me_solarstation.materials.append(None)
me_solarstation.update()
me_cube_002 = bpy.data.meshes.new('Cube.002')
me_cube_002.from_pydata([(-72.5, -61.29, 23.45), (-72.5, -62.79, 26.05), (-72.5, 64.29, 95.95), (-72.5, 62.79, 98.55), (72.5, -61.29, 23.45), (72.5, -62.79, 26.05), (72.5, 64.29, 95.95), (72.5, 62.79, 98.55)], [], [(0, 1, 3, 2), (2, 3, 7, 6), (6, 7, 5, 4), (4, 5, 1, 0), (2, 6, 4, 0), (7, 3, 1, 5)])
_uv = me_cube_002.uv_layers.new(name='UVMap')
_uv.uv.foreach_set('vector', [0.375, 0.0, 0.625, 0.0, 0.625, 0.25, 0.375, 0.25, 0.375, 0.25, 0.625, 0.25, 0.625, 0.5, 0.375, 0.5, 0.375, 0.5, 0.625, 0.5, 0.625, 0.75, 0.375, 0.75, 0.375, 0.75, 0.625, 0.75, 0.625, 1.0, 0.375, 1.0, 0.125, 0.5, 0.375, 0.5, 0.375, 0.75, 0.125, 0.75, 0.625, 0.5, 0.875, 0.5, 0.875, 0.75, 0.625, 0.75])
me_cube_002.update()

# ---- objects
ob_panel_referenz = bpy.data.objects.new('Panel_Referenz', me_cube_001)
ob_solarstation = bpy.data.objects.new('SolarStation', me_solarstation)
ob_panel_referenz_001 = bpy.data.objects.new('Panel_Referenz.001', me_cube_002)

# ---- transforms, parenting, visibility, modifiers, constraints
ob_panel_referenz.location = (0.0, 0.0, 0.0)
ob_panel_referenz.display_type = 'WIRE'
ob_solarstation.location = (0.0, 0.0, 0.0)
ob_panel_referenz_001.location = (0.0, 0.0, 0.0)
ob_panel_referenz_001.display_type = 'WIRE'

# ---- collection membership
col_collection.objects.link(ob_panel_referenz)
col_collection.objects.link(ob_solarstation)
col_collection.objects.link(ob_panel_referenz_001)

# ---- scene / render settings (as saved in the file)
scene.frame_start = 1; scene.frame_end = 250; scene.frame_set(1)
scene.render.engine = 'BLENDER_EEVEE_NEXT'
scene.render.bake_bias = 0.0
scene.render.bake_samples = 0
scene.render.compositor_device = 'GPU'
scene.eevee.use_volume_custom_range = False
scene.eevee.fast_gi_thickness_near = 0.1
scene.eevee.fast_gi_thickness_far = 0.0
scene.eevee.ray_tracing_options.screen_trace_thickness = 0.1
scene.unit_settings.scale_length = 0.001
bpy.context.view_layer.update()

# ---- added for rendering (the .blend has no active camera and no usable light): camera, sun
cam_auto = bpy.data.cameras.new('AutoCamera')
cam_auto.lens = 50.0
cam_auto.sensor_width = 36.0
cam_auto.clip_end = 3589.81
ob_auto_camera = bpy.data.objects.new('AutoCamera', cam_auto)
scene.collection.objects.link(ob_auto_camera)
ob_auto_camera.location = (204.548, -245.458, 213.439)
ob_auto_camera.rotation_euler = (1.09748, -7.21219e-08, 0.694738)
scene.camera = ob_auto_camera
light_auto_sun = bpy.data.lights.new('AutoSun', 'SUN')
light_auto_sun.energy = 3.0
light_auto_sun.angle = 0.0523599
ob_auto_sun = bpy.data.objects.new('AutoSun', light_auto_sun)
scene.collection.objects.link(ob_auto_sun)
ob_auto_sun.rotation_euler = (0.872665, 0.174533, 0.523599)
bpy.context.view_layer.update()
